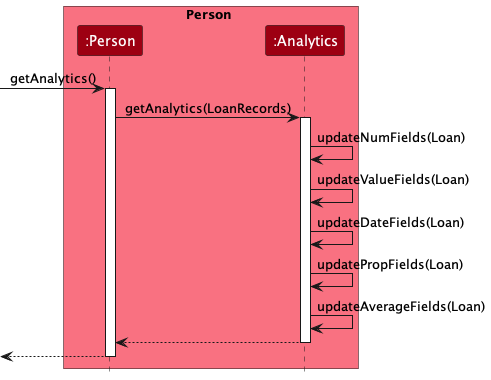

The diagram above was rendered by PlantUML. Its source (embedded in the PNG):
@startuml
!include style.puml
skinparam ArrowFontStyle plain

box Person MODEL_COLOR_T1
participant ":Person" as Person MODEL_COLOR
participant ":Analytics" as Analytics MODEL_COLOR
end box

[-> Person : getAnalytics()
activate Person

Person -> Analytics : getAnalytics(LoanRecords)
activate Analytics

Analytics -> Analytics :updateNumFields(Loan)
Analytics -> Analytics :updateValueFields(Loan)
Analytics -> Analytics :updateDateFields(Loan)
Analytics -> Analytics :updatePropFields(Loan)
Analytics -> Analytics :updateAverageFields(Loan)
Analytics --> Person :
deactivate Analytics

[<-- Person
deactivate Person

@enduml